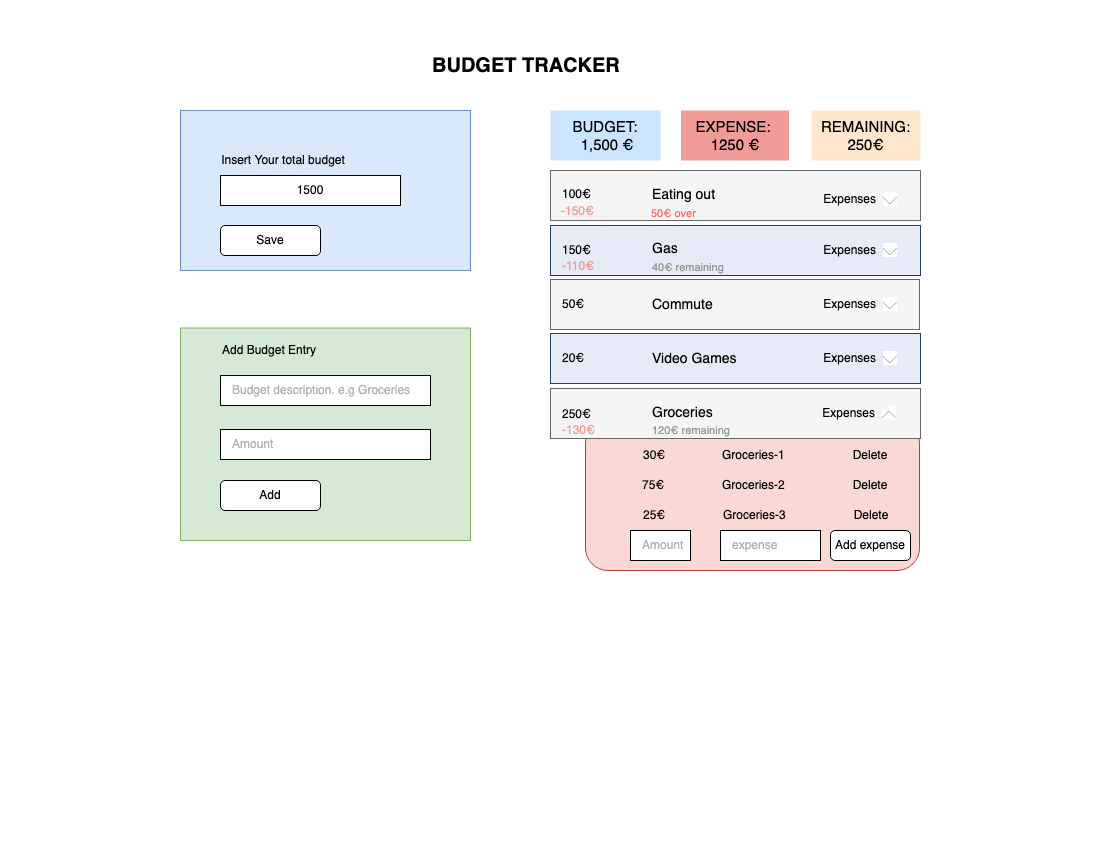

The diagram above was exported from draw.io. Its source (the exported page's mxGraphModel, read from the mxfile embedded in the PNG):
<mxGraphModel dx="1106" dy="561" grid="1" gridSize="10" guides="1" tooltips="1" connect="1" arrows="1" fold="1" page="1" pageScale="1" pageWidth="1100" pageHeight="850" math="0" shadow="0">
  <root>
    <mxCell id="0" />
    <mxCell id="1" parent="0" />
    <mxCell id="JSOrYLvGeNc03wqVF_Ry-74" value="" style="rounded=1;whiteSpace=wrap;html=1;fillColor=#fad9d5;strokeColor=#ae4132;" vertex="1" parent="1">
      <mxGeometry x="585" y="420" width="334" height="150" as="geometry" />
    </mxCell>
    <mxCell id="JSOrYLvGeNc03wqVF_Ry-73" value="" style="rounded=0;whiteSpace=wrap;html=1;fillColor=#f5f5f5;strokeColor=#666666;fontColor=#333333;" vertex="1" parent="1">
      <mxGeometry x="550" y="388" width="370" height="50" as="geometry" />
    </mxCell>
    <mxCell id="JSOrYLvGeNc03wqVF_Ry-72" value="" style="rounded=0;whiteSpace=wrap;html=1;fillColor=#E6EBF7;strokeColor=#23445d;" vertex="1" parent="1">
      <mxGeometry x="550" y="333" width="370" height="50" as="geometry" />
    </mxCell>
    <mxCell id="JSOrYLvGeNc03wqVF_Ry-71" value="" style="rounded=0;whiteSpace=wrap;html=1;fillColor=#f5f5f5;strokeColor=#666666;fontColor=#333333;" vertex="1" parent="1">
      <mxGeometry x="550" y="279" width="369" height="50" as="geometry" />
    </mxCell>
    <mxCell id="JSOrYLvGeNc03wqVF_Ry-70" value="" style="rounded=0;whiteSpace=wrap;html=1;fillColor=#E6EBF7;strokeColor=#23445d;" vertex="1" parent="1">
      <mxGeometry x="550" y="225" width="370" height="50" as="geometry" />
    </mxCell>
    <mxCell id="JSOrYLvGeNc03wqVF_Ry-69" value="" style="rounded=0;whiteSpace=wrap;html=1;fontColor=#333333;fillColor=#f5f5f5;strokeColor=#666666;" vertex="1" parent="1">
      <mxGeometry x="550" y="170" width="370" height="50" as="geometry" />
    </mxCell>
    <mxCell id="JSOrYLvGeNc03wqVF_Ry-13" value="" style="rounded=0;whiteSpace=wrap;html=1;fillColor=#d5e8d4;strokeColor=#82b366;" vertex="1" parent="1">
      <mxGeometry x="180" y="327.5" width="290" height="212.5" as="geometry" />
    </mxCell>
    <mxCell id="JSOrYLvGeNc03wqVF_Ry-6" value="" style="rounded=0;whiteSpace=wrap;html=1;fillColor=#dae8fc;strokeColor=#6c8ebf;" vertex="1" parent="1">
      <mxGeometry x="180" y="110" width="290" height="160" as="geometry" />
    </mxCell>
    <mxCell id="JSOrYLvGeNc03wqVF_Ry-1" value="1500" style="rounded=0;whiteSpace=wrap;html=1;" vertex="1" parent="1">
      <mxGeometry x="220" y="175" width="180" height="30" as="geometry" />
    </mxCell>
    <mxCell id="JSOrYLvGeNc03wqVF_Ry-2" value="Insert Your total budget" style="text;html=1;strokeColor=none;fillColor=none;align=center;verticalAlign=middle;whiteSpace=wrap;rounded=0;" vertex="1" parent="1">
      <mxGeometry x="198" y="145" width="170" height="30" as="geometry" />
    </mxCell>
    <mxCell id="JSOrYLvGeNc03wqVF_Ry-4" value="Save" style="rounded=1;whiteSpace=wrap;html=1;" vertex="1" parent="1">
      <mxGeometry x="220" y="225" width="100" height="30" as="geometry" />
    </mxCell>
    <mxCell id="JSOrYLvGeNc03wqVF_Ry-7" value="&lt;font color=&quot;#b3b3b3&quot;&gt;&amp;nbsp; &amp;nbsp;Budget description. e.g Groceries&lt;/font&gt;" style="rounded=0;whiteSpace=wrap;html=1;align=left;" vertex="1" parent="1">
      <mxGeometry x="220" y="375" width="210" height="30" as="geometry" />
    </mxCell>
    <mxCell id="JSOrYLvGeNc03wqVF_Ry-8" value="Add Budget Entry" style="text;html=1;strokeColor=none;fillColor=none;align=left;verticalAlign=middle;whiteSpace=wrap;rounded=0;" vertex="1" parent="1">
      <mxGeometry x="220" y="335" width="170" height="30" as="geometry" />
    </mxCell>
    <mxCell id="JSOrYLvGeNc03wqVF_Ry-9" value="Add" style="rounded=1;whiteSpace=wrap;html=1;" vertex="1" parent="1">
      <mxGeometry x="220" y="480" width="100" height="30" as="geometry" />
    </mxCell>
    <mxCell id="JSOrYLvGeNc03wqVF_Ry-14" value="Eating out" style="text;html=1;strokeColor=none;fillColor=none;align=left;verticalAlign=middle;whiteSpace=wrap;rounded=0;fontColor=#000000;fontSize=14;" vertex="1" parent="1">
      <mxGeometry x="650" y="179" width="80" height="30" as="geometry" />
    </mxCell>
    <mxCell id="JSOrYLvGeNc03wqVF_Ry-15" value="100€" style="text;html=1;strokeColor=none;fillColor=none;align=left;verticalAlign=middle;whiteSpace=wrap;rounded=0;fontColor=#000000;" vertex="1" parent="1">
      <mxGeometry x="560" y="179" width="60" height="30" as="geometry" />
    </mxCell>
    <mxCell id="JSOrYLvGeNc03wqVF_Ry-19" value="Expenses&amp;nbsp;&amp;nbsp;&lt;span style=&quot;color: rgb(35 , 38 , 41) ; font-family: , &amp;#34;system-ui&amp;#34; , &amp;#34;segoe ui adjusted&amp;#34; , &amp;#34;segoe ui&amp;#34; , &amp;#34;liberation sans&amp;#34; , sans-serif ; text-align: left ; background-color: rgb(255 , 255 , 255)&quot;&gt;&lt;font style=&quot;font-size: 7px&quot;&gt;╲╱&lt;/font&gt;&lt;/span&gt;" style="text;html=1;strokeColor=none;fillColor=none;align=center;verticalAlign=middle;whiteSpace=wrap;rounded=0;fontColor=#000000;" vertex="1" parent="1">
      <mxGeometry x="820" y="184" width="80" height="30" as="geometry" />
    </mxCell>
    <mxCell id="JSOrYLvGeNc03wqVF_Ry-20" value="Gas" style="text;html=1;strokeColor=none;fillColor=none;align=left;verticalAlign=middle;whiteSpace=wrap;rounded=0;fontColor=#000000;fontSize=14;" vertex="1" parent="1">
      <mxGeometry x="650" y="233" width="80" height="30" as="geometry" />
    </mxCell>
    <mxCell id="JSOrYLvGeNc03wqVF_Ry-21" value="150€" style="text;html=1;strokeColor=none;fillColor=none;align=left;verticalAlign=middle;whiteSpace=wrap;rounded=0;fontColor=#000000;" vertex="1" parent="1">
      <mxGeometry x="560" y="235" width="60" height="30" as="geometry" />
    </mxCell>
    <mxCell id="JSOrYLvGeNc03wqVF_Ry-24" value="Commute" style="text;html=1;strokeColor=none;fillColor=none;align=left;verticalAlign=middle;whiteSpace=wrap;rounded=0;fontColor=#000000;fontSize=14;" vertex="1" parent="1">
      <mxGeometry x="650" y="289" width="80" height="30" as="geometry" />
    </mxCell>
    <mxCell id="JSOrYLvGeNc03wqVF_Ry-25" value="50€" style="text;html=1;strokeColor=none;fillColor=none;align=left;verticalAlign=middle;whiteSpace=wrap;rounded=0;fontColor=#000000;" vertex="1" parent="1">
      <mxGeometry x="560" y="289" width="60" height="30" as="geometry" />
    </mxCell>
    <mxCell id="JSOrYLvGeNc03wqVF_Ry-28" value="Video Games" style="text;html=1;strokeColor=none;fillColor=none;align=left;verticalAlign=middle;whiteSpace=wrap;rounded=0;fontColor=#000000;fontSize=14;" vertex="1" parent="1">
      <mxGeometry x="650" y="343" width="100" height="30" as="geometry" />
    </mxCell>
    <mxCell id="JSOrYLvGeNc03wqVF_Ry-29" value="20€" style="text;html=1;strokeColor=none;fillColor=none;align=left;verticalAlign=middle;whiteSpace=wrap;rounded=0;fontColor=#000000;" vertex="1" parent="1">
      <mxGeometry x="560" y="343" width="60" height="30" as="geometry" />
    </mxCell>
    <mxCell id="JSOrYLvGeNc03wqVF_Ry-32" value="Groceries" style="text;html=1;strokeColor=none;fillColor=none;align=left;verticalAlign=middle;whiteSpace=wrap;rounded=0;fontColor=#000000;fontSize=14;" vertex="1" parent="1">
      <mxGeometry x="650" y="397" width="80" height="30" as="geometry" />
    </mxCell>
    <mxCell id="JSOrYLvGeNc03wqVF_Ry-33" value="250€" style="text;html=1;strokeColor=none;fillColor=none;align=left;verticalAlign=middle;whiteSpace=wrap;rounded=0;fontColor=#000000;" vertex="1" parent="1">
      <mxGeometry x="560" y="399" width="60" height="30" as="geometry" />
    </mxCell>
    <mxCell id="JSOrYLvGeNc03wqVF_Ry-36" value="EXPENSE: &lt;br style=&quot;font-size: 15px;&quot;&gt;1250 €" style="text;html=1;strokeColor=none;fillColor=#F19C99;align=center;verticalAlign=middle;whiteSpace=wrap;rounded=0;fontColor=#000000;fontSize=15;" vertex="1" parent="1">
      <mxGeometry x="680.5" y="110" width="108" height="50" as="geometry" />
    </mxCell>
    <mxCell id="JSOrYLvGeNc03wqVF_Ry-37" value="BUDGET:&lt;br style=&quot;font-size: 15px;&quot;&gt;&amp;nbsp;1,500 €" style="text;html=1;strokeColor=none;fillColor=#CCE5FF;align=center;verticalAlign=middle;whiteSpace=wrap;rounded=0;fontColor=#000000;fontSize=15;" vertex="1" parent="1">
      <mxGeometry x="550" y="110" width="110" height="50" as="geometry" />
    </mxCell>
    <mxCell id="JSOrYLvGeNc03wqVF_Ry-38" value="REMAINING:&lt;br style=&quot;font-size: 15px;&quot;&gt;250€" style="text;html=1;strokeColor=none;fillColor=#FFE6CC;align=center;verticalAlign=middle;whiteSpace=wrap;rounded=0;fontColor=#000000;fontSize=15;" vertex="1" parent="1">
      <mxGeometry x="811" y="110" width="109" height="50" as="geometry" />
    </mxCell>
    <mxCell id="JSOrYLvGeNc03wqVF_Ry-39" value="&lt;font color=&quot;#b3b3b3&quot;&gt;&amp;nbsp; &amp;nbsp;Amount&lt;/font&gt;" style="rounded=0;whiteSpace=wrap;html=1;align=left;" vertex="1" parent="1">
      <mxGeometry x="220" y="429" width="210" height="30" as="geometry" />
    </mxCell>
    <mxCell id="JSOrYLvGeNc03wqVF_Ry-51" value="Groceries-1" style="text;html=1;strokeColor=none;fillColor=none;align=left;verticalAlign=middle;whiteSpace=wrap;rounded=0;fontColor=#000000;" vertex="1" parent="1">
      <mxGeometry x="720" y="440" width="80" height="30" as="geometry" />
    </mxCell>
    <mxCell id="JSOrYLvGeNc03wqVF_Ry-52" value="30€" style="text;html=1;strokeColor=none;fillColor=none;align=left;verticalAlign=middle;whiteSpace=wrap;rounded=0;fontColor=#000000;" vertex="1" parent="1">
      <mxGeometry x="641" y="440" width="60" height="30" as="geometry" />
    </mxCell>
    <mxCell id="JSOrYLvGeNc03wqVF_Ry-53" value="Delete" style="text;html=1;strokeColor=none;fillColor=none;align=center;verticalAlign=middle;whiteSpace=wrap;rounded=0;fontColor=#000000;" vertex="1" parent="1">
      <mxGeometry x="830" y="440" width="80" height="30" as="geometry" />
    </mxCell>
    <mxCell id="JSOrYLvGeNc03wqVF_Ry-55" value="Groceries-2" style="text;html=1;strokeColor=none;fillColor=none;align=left;verticalAlign=middle;whiteSpace=wrap;rounded=0;fontColor=#000000;" vertex="1" parent="1">
      <mxGeometry x="720" y="470" width="80" height="30" as="geometry" />
    </mxCell>
    <mxCell id="JSOrYLvGeNc03wqVF_Ry-56" value="75€" style="text;html=1;strokeColor=none;fillColor=none;align=left;verticalAlign=middle;whiteSpace=wrap;rounded=0;fontColor=#000000;" vertex="1" parent="1">
      <mxGeometry x="640" y="470" width="60" height="30" as="geometry" />
    </mxCell>
    <mxCell id="JSOrYLvGeNc03wqVF_Ry-57" value="Delete" style="text;html=1;strokeColor=none;fillColor=none;align=center;verticalAlign=middle;whiteSpace=wrap;rounded=0;fontColor=#000000;" vertex="1" parent="1">
      <mxGeometry x="830" y="470" width="80" height="30" as="geometry" />
    </mxCell>
    <mxCell id="JSOrYLvGeNc03wqVF_Ry-58" value="Groceries-3" style="text;html=1;strokeColor=none;fillColor=none;align=left;verticalAlign=middle;whiteSpace=wrap;rounded=0;fontColor=#000000;" vertex="1" parent="1">
      <mxGeometry x="721" y="500" width="80" height="30" as="geometry" />
    </mxCell>
    <mxCell id="JSOrYLvGeNc03wqVF_Ry-59" value="25€" style="text;html=1;strokeColor=none;fillColor=none;align=left;verticalAlign=middle;whiteSpace=wrap;rounded=0;fontColor=#000000;" vertex="1" parent="1">
      <mxGeometry x="641" y="500" width="60" height="30" as="geometry" />
    </mxCell>
    <mxCell id="JSOrYLvGeNc03wqVF_Ry-60" value="Delete" style="text;html=1;strokeColor=none;fillColor=none;align=center;verticalAlign=middle;whiteSpace=wrap;rounded=0;fontColor=#000000;" vertex="1" parent="1">
      <mxGeometry x="831" y="500" width="80" height="30" as="geometry" />
    </mxCell>
    <mxCell id="JSOrYLvGeNc03wqVF_Ry-62" value="&lt;font color=&quot;#b3b3b3&quot;&gt;&amp;nbsp; &amp;nbsp;Amount&lt;/font&gt;" style="rounded=0;whiteSpace=wrap;html=1;align=left;" vertex="1" parent="1">
      <mxGeometry x="630" y="530" width="60" height="30" as="geometry" />
    </mxCell>
    <mxCell id="JSOrYLvGeNc03wqVF_Ry-65" value="&lt;font color=&quot;#b3b3b3&quot;&gt;&amp;nbsp; &amp;nbsp;expense&lt;/font&gt;" style="rounded=0;whiteSpace=wrap;html=1;align=left;" vertex="1" parent="1">
      <mxGeometry x="720" y="530" width="100" height="30" as="geometry" />
    </mxCell>
    <mxCell id="JSOrYLvGeNc03wqVF_Ry-66" value="Add expense" style="rounded=1;whiteSpace=wrap;html=1;" vertex="1" parent="1">
      <mxGeometry x="830" y="530" width="80" height="30" as="geometry" />
    </mxCell>
    <mxCell id="JSOrYLvGeNc03wqVF_Ry-67" value="-130€" style="text;html=1;strokeColor=none;fillColor=none;align=left;verticalAlign=middle;whiteSpace=wrap;rounded=0;fontColor=#F19C99;" vertex="1" parent="1">
      <mxGeometry x="560" y="415" width="60" height="30" as="geometry" />
    </mxCell>
    <mxCell id="JSOrYLvGeNc03wqVF_Ry-75" value="Expenses&amp;nbsp;&amp;nbsp;&lt;span style=&quot;color: rgb(35 , 38 , 41) ; font-family: , &amp;#34;system-ui&amp;#34; , &amp;#34;segoe ui adjusted&amp;#34; , &amp;#34;segoe ui&amp;#34; , &amp;#34;liberation sans&amp;#34; , sans-serif ; text-align: left ; background-color: rgb(255 , 255 , 255)&quot;&gt;&lt;font style=&quot;font-size: 7px&quot;&gt;╲╱&lt;/font&gt;&lt;/span&gt;" style="text;html=1;strokeColor=none;fillColor=none;align=center;verticalAlign=middle;whiteSpace=wrap;rounded=0;fontColor=#000000;" vertex="1" parent="1">
      <mxGeometry x="820" y="235" width="80" height="30" as="geometry" />
    </mxCell>
    <mxCell id="JSOrYLvGeNc03wqVF_Ry-76" value="Expenses&amp;nbsp;&amp;nbsp;&lt;span style=&quot;color: rgb(35 , 38 , 41) ; font-family: , &amp;#34;system-ui&amp;#34; , &amp;#34;segoe ui adjusted&amp;#34; , &amp;#34;segoe ui&amp;#34; , &amp;#34;liberation sans&amp;#34; , sans-serif ; text-align: left ; background-color: rgb(255 , 255 , 255)&quot;&gt;&lt;font style=&quot;font-size: 7px&quot;&gt;╲╱&lt;/font&gt;&lt;/span&gt;" style="text;html=1;strokeColor=none;fillColor=none;align=center;verticalAlign=middle;whiteSpace=wrap;rounded=0;fontColor=#000000;" vertex="1" parent="1">
      <mxGeometry x="820" y="289" width="80" height="30" as="geometry" />
    </mxCell>
    <mxCell id="JSOrYLvGeNc03wqVF_Ry-77" value="Expenses&amp;nbsp;&amp;nbsp;&lt;span style=&quot;color: rgb(35 , 38 , 41) ; font-family: , &amp;#34;system-ui&amp;#34; , &amp;#34;segoe ui adjusted&amp;#34; , &amp;#34;segoe ui&amp;#34; , &amp;#34;liberation sans&amp;#34; , sans-serif ; text-align: left ; background-color: rgb(255 , 255 , 255)&quot;&gt;&lt;font style=&quot;font-size: 7px&quot;&gt;╲╱&lt;/font&gt;&lt;/span&gt;" style="text;html=1;strokeColor=none;fillColor=none;align=center;verticalAlign=middle;whiteSpace=wrap;rounded=0;fontColor=#000000;" vertex="1" parent="1">
      <mxGeometry x="820" y="343" width="80" height="30" as="geometry" />
    </mxCell>
    <mxCell id="JSOrYLvGeNc03wqVF_Ry-78" value="Expenses&amp;nbsp;&amp;nbsp;&lt;span style=&quot;color: rgb(35 , 38 , 41) ; font-size: 7px ; text-align: left ; background-color: rgb(255 , 255 , 255)&quot;&gt;╱&lt;/span&gt;&lt;span style=&quot;color: rgb(35 , 38 , 41) ; font-family: , &amp;#34;system-ui&amp;#34; , &amp;#34;segoe ui adjusted&amp;#34; , &amp;#34;segoe ui&amp;#34; , &amp;#34;liberation sans&amp;#34; , sans-serif ; text-align: left ; background-color: rgb(255 , 255 , 255)&quot;&gt;&lt;font style=&quot;font-size: 7px&quot;&gt;╲&lt;/font&gt;&lt;/span&gt;" style="text;html=1;strokeColor=none;fillColor=none;align=center;verticalAlign=middle;whiteSpace=wrap;rounded=0;fontColor=#000000;" vertex="1" parent="1">
      <mxGeometry x="809" y="398" width="100" height="30" as="geometry" />
    </mxCell>
    <mxCell id="JSOrYLvGeNc03wqVF_Ry-79" value="BUDGET TRACKER" style="text;html=1;strokeColor=none;fillColor=none;align=left;verticalAlign=middle;whiteSpace=wrap;rounded=0;labelBackgroundColor=none;fontSize=20;fontColor=#000000;fontStyle=1" vertex="1" parent="1">
      <mxGeometry x="430" y="50" width="220" height="30" as="geometry" />
    </mxCell>
    <mxCell id="JSOrYLvGeNc03wqVF_Ry-82" value="120€ remaining" style="text;html=1;strokeColor=none;fillColor=none;align=left;verticalAlign=middle;whiteSpace=wrap;rounded=0;fontColor=#999999;fontSize=11;" vertex="1" parent="1">
      <mxGeometry x="650" y="415" width="110" height="30" as="geometry" />
    </mxCell>
    <mxCell id="JSOrYLvGeNc03wqVF_Ry-84" value="-110€" style="text;html=1;strokeColor=none;fillColor=none;align=left;verticalAlign=middle;whiteSpace=wrap;rounded=0;fontColor=#F19C99;" vertex="1" parent="1">
      <mxGeometry x="560" y="251" width="60" height="30" as="geometry" />
    </mxCell>
    <mxCell id="JSOrYLvGeNc03wqVF_Ry-85" value="40€ remaining" style="text;html=1;strokeColor=none;fillColor=none;align=left;verticalAlign=middle;whiteSpace=wrap;rounded=0;fontColor=#999999;fontSize=11;" vertex="1" parent="1">
      <mxGeometry x="650" y="252" width="110" height="30" as="geometry" />
    </mxCell>
    <mxCell id="JSOrYLvGeNc03wqVF_Ry-87" value="-150€" style="text;html=1;strokeColor=none;fillColor=none;align=left;verticalAlign=middle;whiteSpace=wrap;rounded=0;fontColor=#F19C99;" vertex="1" parent="1">
      <mxGeometry x="559" y="196" width="60" height="30" as="geometry" />
    </mxCell>
    <mxCell id="JSOrYLvGeNc03wqVF_Ry-88" value="50€ over" style="text;html=1;strokeColor=none;fillColor=none;align=left;verticalAlign=middle;whiteSpace=wrap;rounded=0;fontColor=#FF6666;fontSize=11;" vertex="1" parent="1">
      <mxGeometry x="649" y="198" width="110" height="30" as="geometry" />
    </mxCell>
  </root>
</mxGraphModel>